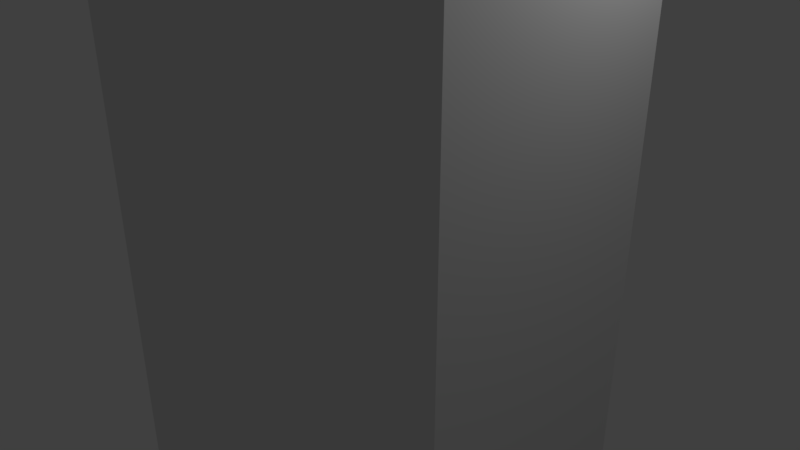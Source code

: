 # Source: BarrelDiceAttempt2.blend  (saved by Blender 2.78.0; exported with 4.5.12 LTS)
import bpy
from mathutils import Matrix  # noqa: F401  (used for matrix-valued properties, if any)

bpy.ops.wm.read_factory_settings(use_empty=True)
scene = bpy.context.scene
scene.name = 'Scene'

# ---- collections
col_collection_1 = bpy.data.collections.new('Collection 1'); scene.collection.children.link(col_collection_1)

# ---- world
world_world = bpy.data.worlds.new('World'); scene.world = world_world
world_world.color = (0.05088, 0.05088, 0.05088)
world_world.use_sun_shadow = False
world_world.sun_shadow_jitter_overblur = 0.0
world_world.cycles.sampling_method = 'MANUAL'

# ---- cameras
cam_camera = bpy.data.cameras.new('Camera')
cam_camera.clip_end = 100.0
cam_camera.lens = 35.0
cam_camera.sensor_width = 32.0
cam_camera.sensor_height = 18.0
cam_camera.ortho_scale = 7.314
cam_camera.dof.focus_distance = 0.0
cam_camera.dof.aperture_fstop = 128.0

# ---- lights
light_lamp = bpy.data.lights.new('Lamp', 'POINT')
light_lamp.transmission_factor = 0.0
light_lamp.cutoff_distance = 30.0
light_lamp.energy = 100.0
light_lamp.shadow_buffer_clip_start = 1.001
light_lamp.shadow_soft_size = 0.1
light_lamp.shadow_maximum_resolution = 0.006
light_lamp.use_absolute_resolution = True

# ---- meshes
me_cylinder = bpy.data.meshes.new('Cylinder')
me_cylinder.from_pydata([(0.0, 3.0, -5.0), (0.0, 3.0, 5.0), (2.598, 1.5, -5.0), (2.598, 1.5, 5.0), (2.598, -1.5, -5.0), (2.598, -1.5, 5.0), (-2.623e-07, -3.0, -5.0), (-2.623e-07, -3.0, 5.0), (-2.598, -1.5, -5.0), (-2.598, -1.5, 5.0), (-2.598, 1.5, -5.0), (-2.598, 1.5, 5.0), (0.0, 3.2, -5.0), (2.771, 1.6, -5.0), (2.771, 1.6, 5.0), (0.0, 3.2, 5.0), (2.771, -1.6, -5.0), (2.771, -1.6, 5.0), (-2.798e-07, -3.2, -5.0), (-2.798e-07, -3.2, 5.0), (-2.771, -1.6, -5.0), (-2.771, -1.6, 5.0), (-2.771, 1.6, -5.0), (-2.771, 1.6, 5.0), (-2.598, 1.5, -5.0), (-2.598, 1.5, 5.0), (-1.141, -1.124, 3.117), (-1.141, -1.124, -6.883)], [], [(10, 8, 20, 22), (0, 10, 22, 12), (3, 5, 17, 14), (5, 7, 19, 17), (17, 16, 4, 6, 7, 5), (1, 3, 14, 15), (7, 9, 21, 19), (7, 6, 8, 20, 21, 9), (12, 15, 14, 13), (13, 14, 17, 16), (16, 17, 19, 18), (18, 19, 21, 20), (20, 21, 23, 22), (22, 23, 15, 12), (8, 6, 18, 20), (11, 1, 15, 23), (2, 0, 12, 13), (6, 4, 16, 18), (9, 11, 23, 21), (4, 2, 13, 16), (16, 17, 5, 3, 2, 4), (0, 2, 3, 1), (10, 0, 1, 11), (20, 8, 10, 11, 9, 21), (11, 10, 24, 25), (3, 2, 27, 26)])
me_cylinder.use_remesh_preserve_volume = False
me_cylinder.use_remesh_preserve_attributes = False
me_cylinder.use_mirror_vertex_groups = False
me_cylinder.update()

# ---- objects
ob_cylinder = bpy.data.objects.new('Cylinder', me_cylinder)
ob_lamp = bpy.data.objects.new('Lamp', light_lamp)
ob_camera = bpy.data.objects.new('Camera', cam_camera)

# ---- transforms, parenting, visibility, modifiers, constraints
ob_cylinder.location = (0.0, 0.0, 0.0)
ob_cylinder.lineart.crease_threshold = 0.0
ob_lamp.location = (4.076, 1.005, 5.904)
ob_lamp.rotation_euler = (0.6503, 0.05522, 1.866)
ob_lamp.lock_rotations_4d = False
ob_lamp.empty_display_type = 'ARROWS'
ob_lamp.color = (0.0, 0.0, 0.0, 0.0)
ob_lamp.lineart.crease_threshold = 0.0
ob_camera.location = (7.481, -6.508, 5.344)
ob_camera.rotation_euler = (1.109, 0.0, 0.8149)
ob_camera.lock_rotations_4d = False
ob_camera.empty_display_type = 'ARROWS'
ob_camera.color = (0.0, 0.0, 0.0, 0.0)
ob_camera.display_type = 'WIRE'
ob_camera.lineart.crease_threshold = 0.0

# ---- collection membership
col_collection_1.objects.link(ob_cylinder)
col_collection_1.objects.link(ob_lamp)
col_collection_1.objects.link(ob_camera)

# ---- scene / render settings (as saved in the file)
scene.camera = ob_camera
scene.frame_start = 1; scene.frame_end = 250; scene.frame_set(0)
scene.render.engine = 'BLENDER_EEVEE_NEXT'
scene.render.resolution_percentage = 50
scene.render.dither_intensity = 0.0
scene.cycles.use_denoising = False
scene.cycles.samples = 128
scene.cycles.sampling_pattern = 'TABULATED_SOBOL'
scene.cycles.light_sampling_threshold = 0.0
scene.cycles.use_adaptive_sampling = False
scene.cycles.use_light_tree = False
scene.cycles.blur_glossy = 0.0
scene.cycles.sample_clamp_indirect = 0.0
scene.view_settings.view_transform = 'Standard'
bpy.context.view_layer.update()
